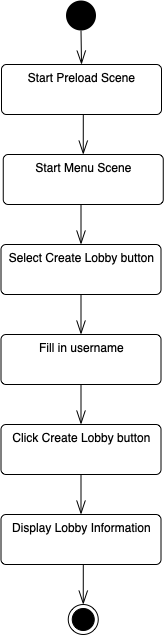

The diagram above was exported from draw.io. Its source (the exported page's mxGraphModel, read from the mxfile embedded in the PNG):
<mxGraphModel dx="1624" dy="1087" grid="1" gridSize="10" guides="1" tooltips="1" connect="1" arrows="1" fold="1" page="1" pageScale="1" pageWidth="827" pageHeight="1169" math="0" shadow="0">
  <root>
    <mxCell id="0" />
    <mxCell id="1" parent="0" />
    <mxCell id="2" style="edgeStyle=orthogonalEdgeStyle;rounded=0;orthogonalLoop=1;jettySize=auto;html=1;exitX=0.5;exitY=1;exitDx=0;exitDy=0;entryX=0.5;entryY=0;entryDx=0;entryDy=0;endArrow=openThin;endFill=0;endSize=12;" edge="1" source="3" target="5" parent="1">
      <mxGeometry relative="1" as="geometry" />
    </mxCell>
    <mxCell id="3" value="" style="ellipse;fillColor=#000000;strokeColor=none;" vertex="1" parent="1">
      <mxGeometry x="384.5" y="26" width="30" height="30" as="geometry" />
    </mxCell>
    <mxCell id="4" style="edgeStyle=orthogonalEdgeStyle;rounded=0;orthogonalLoop=1;jettySize=auto;html=1;exitX=0.5;exitY=1;exitDx=0;exitDy=0;entryX=0.5;entryY=0;entryDx=0;entryDy=0;endArrow=openThin;endFill=0;endSize=12;" edge="1" source="5" target="7" parent="1">
      <mxGeometry relative="1" as="geometry" />
    </mxCell>
    <mxCell id="5" value="Start Preload Scene" style="html=1;align=center;verticalAlign=top;rounded=1;absoluteArcSize=1;arcSize=10;dashed=0;" vertex="1" parent="1">
      <mxGeometry x="320" y="90" width="160" height="50" as="geometry" />
    </mxCell>
    <mxCell id="6" style="edgeStyle=orthogonalEdgeStyle;rounded=0;orthogonalLoop=1;jettySize=auto;html=1;exitX=0.5;exitY=1;exitDx=0;exitDy=0;entryX=0.5;entryY=0;entryDx=0;entryDy=0;endArrow=openThin;endFill=0;endSize=12;" edge="1" source="7" target="9" parent="1">
      <mxGeometry relative="1" as="geometry" />
    </mxCell>
    <mxCell id="7" value="Start Menu Scene" style="html=1;align=center;verticalAlign=top;rounded=1;absoluteArcSize=1;arcSize=10;dashed=0;" vertex="1" parent="1">
      <mxGeometry x="321.75" y="180" width="160" height="50" as="geometry" />
    </mxCell>
    <mxCell id="8" style="edgeStyle=orthogonalEdgeStyle;rounded=0;orthogonalLoop=1;jettySize=auto;html=1;exitX=0.5;exitY=1;exitDx=0;exitDy=0;entryX=0.5;entryY=0;entryDx=0;entryDy=0;endArrow=openThin;endFill=0;endSize=12;" edge="1" source="9" target="11" parent="1">
      <mxGeometry relative="1" as="geometry" />
    </mxCell>
    <mxCell id="9" value="Select Create Lobby button" style="html=1;align=center;verticalAlign=top;rounded=1;absoluteArcSize=1;arcSize=10;dashed=0;" vertex="1" parent="1">
      <mxGeometry x="319.5" y="270" width="160" height="50" as="geometry" />
    </mxCell>
    <mxCell id="10" style="edgeStyle=orthogonalEdgeStyle;rounded=0;orthogonalLoop=1;jettySize=auto;html=1;exitX=0.5;exitY=1;exitDx=0;exitDy=0;entryX=0.5;entryY=0;entryDx=0;entryDy=0;endArrow=openThin;endFill=0;endSize=12;" edge="1" source="11" target="13" parent="1">
      <mxGeometry relative="1" as="geometry" />
    </mxCell>
    <mxCell id="11" value="Fill in username" style="html=1;align=center;verticalAlign=top;rounded=1;absoluteArcSize=1;arcSize=10;dashed=0;" vertex="1" parent="1">
      <mxGeometry x="319.5" y="360" width="160" height="50" as="geometry" />
    </mxCell>
    <mxCell id="12" style="edgeStyle=orthogonalEdgeStyle;rounded=0;orthogonalLoop=1;jettySize=auto;html=1;exitX=0.5;exitY=1;exitDx=0;exitDy=0;entryX=0.5;entryY=0;entryDx=0;entryDy=0;endArrow=openThin;endFill=0;endSize=12;" edge="1" source="13" target="15" parent="1">
      <mxGeometry relative="1" as="geometry" />
    </mxCell>
    <mxCell id="13" value="Click Create Lobby button" style="html=1;align=center;verticalAlign=top;rounded=1;absoluteArcSize=1;arcSize=10;dashed=0;" vertex="1" parent="1">
      <mxGeometry x="319.5" y="450" width="160" height="50" as="geometry" />
    </mxCell>
    <mxCell id="14" style="edgeStyle=orthogonalEdgeStyle;rounded=0;orthogonalLoop=1;jettySize=auto;html=1;exitX=0.5;exitY=1;exitDx=0;exitDy=0;entryX=0.5;entryY=0;entryDx=0;entryDy=0;endArrow=openThin;endFill=0;endSize=12;" edge="1" source="15" target="16" parent="1">
      <mxGeometry relative="1" as="geometry" />
    </mxCell>
    <mxCell id="15" value="Display Lobby Information" style="html=1;align=center;verticalAlign=top;rounded=1;absoluteArcSize=1;arcSize=10;dashed=0;" vertex="1" parent="1">
      <mxGeometry x="319.5" y="540" width="160" height="50" as="geometry" />
    </mxCell>
    <mxCell id="16" value="" style="ellipse;html=1;shape=endState;fillColor=#000000;strokeColor=#000000;" vertex="1" parent="1">
      <mxGeometry x="386.75" y="630" width="30" height="30" as="geometry" />
    </mxCell>
  </root>
</mxGraphModel>